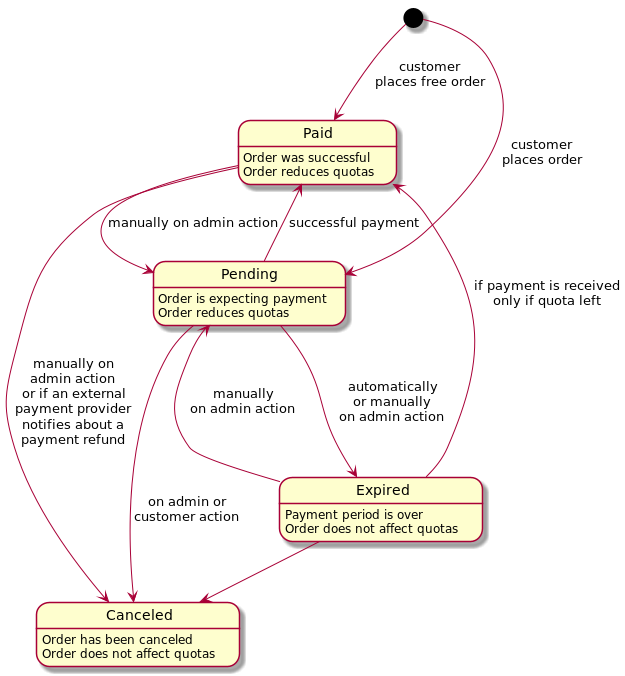

The diagram above was rendered by PlantUML. Its source (embedded in the PNG):
@startuml

Pending: Order is expecting payment\nOrder reduces quotas
Expired: Payment period is over\nOrder does not affect quotas
Paid: Order was successful\nOrder reduces quotas
Canceled: Order has been canceled\nOrder does not affect quotas

[*] --> Pending: customer\nplaces order
Pending --> Paid: successful payment
Pending --> Expired: automatically\nor manually\non admin action
Expired --> Paid: if payment is received\nonly if quota left
Expired --> Canceled
Expired --> Pending: manually\non admin action
Paid --> Canceled: manually on\nadmin action\nor if an external\npayment provider\nnotifies about a\npayment refund
Pending --> Canceled: on admin or\ncustomer action
Paid -> Pending: manually on admin action
[*] --> Paid: customer\nplaces free order

@enduml